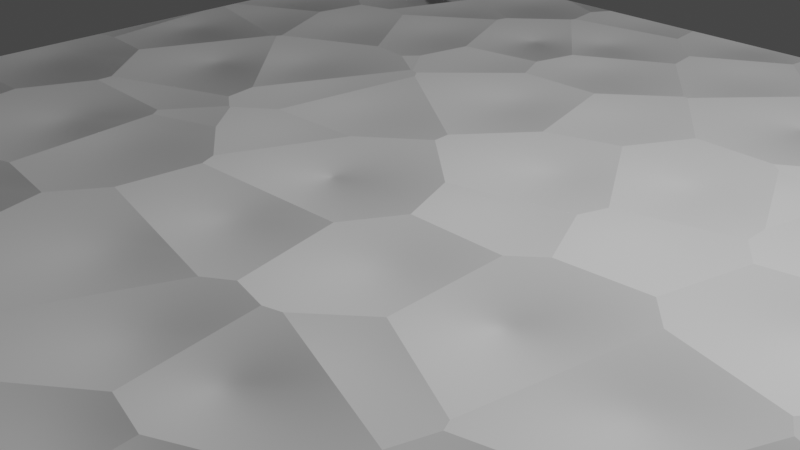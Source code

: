 # Source: Tower_floor.blend  (saved by Blender 3.1.7; exported with 4.5.12 LTS)
import bpy
from mathutils import Matrix  # noqa: F401  (used for matrix-valued properties, if any)

bpy.ops.wm.read_factory_settings(use_empty=True)
scene = bpy.context.scene
scene.name = 'Scene'

# ---- collections
col_collection = bpy.data.collections.new('Collection'); scene.collection.children.link(col_collection)

# ---- materials (node trees are filled in below, after node groups)
mat_tower_floor = bpy.data.materials.new('Tower_floor')

# ---- material node trees
mat_tower_floor.use_nodes = True; mat_tower_floor.node_tree.nodes.clear()
_N = mat_tower_floor.node_tree.nodes; _L = mat_tower_floor.node_tree.links
n0 = _N.new('ShaderNodeOutputMaterial'); n0.name = 'Material Output'; n0.location = (300, 300)
n1 = _N.new('ShaderNodeBsdfDiffuse'); n1.name = 'Diffuse BSDF'; n1.location = (-321, 306)
n1.inputs[1].default_value = 0.4462
n2 = _N.new('ShaderNodeTexVoronoi'); n2.name = 'Voronoi Texture'; n2.location = (11, 203)
n2.inputs[2].default_value = 8.4
_L.new(n1.outputs[0], n0.inputs[0])
_L.new(n2.outputs[0], n0.inputs[2])
n0.is_active_output = True

# ---- world
world_world = bpy.data.worlds.new('World'); scene.world = world_world
world_world.use_nodes = True; world_world.node_tree.nodes.clear()
_N = world_world.node_tree.nodes; _L = world_world.node_tree.links
n0 = _N.new('ShaderNodeOutputWorld'); n0.name = 'World Output'; n0.location = (300, 300)
n1 = _N.new('ShaderNodeBackground'); n1.name = 'Background'; n1.location = (10, 300)
n1.inputs[0].default_value = (0.05088, 0.05088, 0.05088, 1.0)
_L.new(n1.outputs[0], n0.inputs[0])
n0.is_active_output = True
world_world.color = (0.05088, 0.05088, 0.05088)
world_world.use_sun_shadow = False
world_world.sun_shadow_jitter_overblur = 0.0

# ---- cameras
cam_camera = bpy.data.cameras.new('Camera')
cam_camera.clip_end = 100.0
cam_camera.ortho_scale = 7.314

# ---- lights
light_light = bpy.data.lights.new('Light', 'POINT')
light_light.transmission_factor = 0.0
light_light.energy = 1000.0
light_light.shadow_soft_size = 0.1
light_light.shadow_maximum_resolution = 0.006
light_light.use_absolute_resolution = True

# ---- meshes
me_plane = bpy.data.meshes.new('Plane')
me_plane.from_pydata([(-7.176, -7.176, 0.0), (7.176, -7.176, 0.0), (-7.176, 7.176, 0.0), (7.176, 7.176, 0.0), (-7.176, 7.176, 0.21), (-7.176, -7.176, 0.21), (7.176, -7.176, 0.21), (7.176, 7.176, 0.21)], [], [(0, 2, 3, 1), (5, 6, 7, 4), (1, 3, 7, 6), (2, 0, 5, 4), (3, 2, 4, 7), (0, 1, 6, 5)])
_uv = me_plane.uv_layers.new(name='UVMap')
_uv.uv.foreach_set('vector', [0.0, 0.0, 0.0, 1.0, 1.0, 1.0, 1.0, 0.0, 0.0, 0.0, 1.0, 0.0, 1.0, 1.0, 0.0, 1.0, 1.0, 0.0, 1.0, 1.0, 1.0, 1.0, 1.0, 0.0, 0.0, 1.0, 0.0, 0.0, 0.0, 0.0, 0.0, 1.0, 1.0, 1.0, 0.0, 1.0, 0.0, 1.0, 1.0, 1.0, 0.0, 0.0, 1.0, 0.0, 1.0, 0.0, 0.0, 0.0])
me_plane.materials.append(mat_tower_floor)
me_plane.use_remesh_fix_poles = True
me_plane.use_remesh_preserve_attributes = False
me_plane.update()

# ---- objects
ob_light = bpy.data.objects.new('Light', light_light)
ob_camera = bpy.data.objects.new('Camera', cam_camera)
ob_plane = bpy.data.objects.new('Plane', me_plane)

# ---- transforms, parenting, visibility, modifiers, constraints
ob_light.location = (4.076, 1.005, 5.904)
ob_light.rotation_euler = (0.6503, 0.05522, 1.866)
ob_light.lock_rotations_4d = False
ob_light.empty_display_type = 'ARROWS'
ob_light.color = (0.0, 0.0, 0.0, 0.0)
ob_light.lineart.crease_threshold = 0.0
ob_camera.location = (7.359, -6.926, 4.958)
ob_camera.rotation_euler = (1.109, 0.0, 0.8149)
ob_camera.lock_rotations_4d = False
ob_camera.empty_display_type = 'ARROWS'
ob_camera.color = (0.0, 0.0, 0.0, 0.0)
ob_camera.display_type = 'WIRE'
ob_camera.lineart.crease_threshold = 0.0
ob_plane.location = (0.0, 0.0, 0.0)

# ---- collection membership
col_collection.objects.link(ob_light)
col_collection.objects.link(ob_camera)
col_collection.objects.link(ob_plane)

# ---- scene / render settings (as saved in the file)
scene.camera = ob_camera
scene.frame_start = 1; scene.frame_end = 250; scene.frame_set(1)
scene.render.engine = 'CYCLES'
scene.cycles.sampling_pattern = 'TABULATED_SOBOL'
scene.cycles.use_light_tree = False
scene.view_settings.view_transform = 'Filmic'
bpy.context.view_layer.update()
